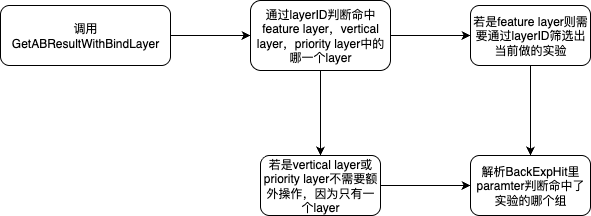

The diagram above was exported from draw.io. Its source (the exported page's mxGraphModel, read from the mxfile embedded in the PNG):
<mxGraphModel dx="942" dy="702" grid="1" gridSize="10" guides="1" tooltips="1" connect="1" arrows="1" fold="1" page="1" pageScale="1" pageWidth="827" pageHeight="1169" math="0" shadow="0">
  <root>
    <mxCell id="0" />
    <mxCell id="1" parent="0" />
    <mxCell id="tBvOeio9mBeJv6gzywhk-5" style="edgeStyle=orthogonalEdgeStyle;rounded=0;orthogonalLoop=1;jettySize=auto;html=1;entryX=0;entryY=0.5;entryDx=0;entryDy=0;" edge="1" parent="1" source="tBvOeio9mBeJv6gzywhk-1" target="tBvOeio9mBeJv6gzywhk-3">
      <mxGeometry relative="1" as="geometry" />
    </mxCell>
    <mxCell id="tBvOeio9mBeJv6gzywhk-1" value="调用GetABResultWithBindLayer" style="rounded=1;whiteSpace=wrap;html=1;" vertex="1" parent="1">
      <mxGeometry x="50" y="230" width="170" height="60" as="geometry" />
    </mxCell>
    <mxCell id="tBvOeio9mBeJv6gzywhk-6" style="edgeStyle=orthogonalEdgeStyle;rounded=0;orthogonalLoop=1;jettySize=auto;html=1;" edge="1" parent="1" source="tBvOeio9mBeJv6gzywhk-3" target="tBvOeio9mBeJv6gzywhk-4">
      <mxGeometry relative="1" as="geometry" />
    </mxCell>
    <mxCell id="tBvOeio9mBeJv6gzywhk-10" style="edgeStyle=orthogonalEdgeStyle;rounded=0;orthogonalLoop=1;jettySize=auto;html=1;exitX=0.5;exitY=1;exitDx=0;exitDy=0;" edge="1" parent="1" source="tBvOeio9mBeJv6gzywhk-3" target="tBvOeio9mBeJv6gzywhk-9">
      <mxGeometry relative="1" as="geometry" />
    </mxCell>
    <mxCell id="tBvOeio9mBeJv6gzywhk-3" value="通过layerID判断命中feature layer，vertical layer，priority layer中的哪一个layer" style="rounded=1;whiteSpace=wrap;html=1;" vertex="1" parent="1">
      <mxGeometry x="300" y="225" width="140" height="70" as="geometry" />
    </mxCell>
    <mxCell id="tBvOeio9mBeJv6gzywhk-8" style="edgeStyle=orthogonalEdgeStyle;rounded=0;orthogonalLoop=1;jettySize=auto;html=1;exitX=0.5;exitY=1;exitDx=0;exitDy=0;entryX=0.5;entryY=0;entryDx=0;entryDy=0;" edge="1" parent="1" source="tBvOeio9mBeJv6gzywhk-4" target="tBvOeio9mBeJv6gzywhk-7">
      <mxGeometry relative="1" as="geometry" />
    </mxCell>
    <mxCell id="tBvOeio9mBeJv6gzywhk-4" value="若是feature layer则需要通过layerID筛选出当前做的实验" style="rounded=1;whiteSpace=wrap;html=1;" vertex="1" parent="1">
      <mxGeometry x="520" y="230" width="120" height="60" as="geometry" />
    </mxCell>
    <mxCell id="tBvOeio9mBeJv6gzywhk-7" value="解析BackExpHit里paramter判断命中了实验的哪个组" style="rounded=1;whiteSpace=wrap;html=1;" vertex="1" parent="1">
      <mxGeometry x="520" y="380" width="120" height="60" as="geometry" />
    </mxCell>
    <mxCell id="tBvOeio9mBeJv6gzywhk-11" style="edgeStyle=orthogonalEdgeStyle;rounded=0;orthogonalLoop=1;jettySize=auto;html=1;" edge="1" parent="1" source="tBvOeio9mBeJv6gzywhk-9" target="tBvOeio9mBeJv6gzywhk-7">
      <mxGeometry relative="1" as="geometry" />
    </mxCell>
    <mxCell id="tBvOeio9mBeJv6gzywhk-9" value="若是vertical layer或priority layer不需要额外操作，因为只有一个layer" style="rounded=1;whiteSpace=wrap;html=1;" vertex="1" parent="1">
      <mxGeometry x="310" y="380" width="120" height="60" as="geometry" />
    </mxCell>
  </root>
</mxGraphModel>